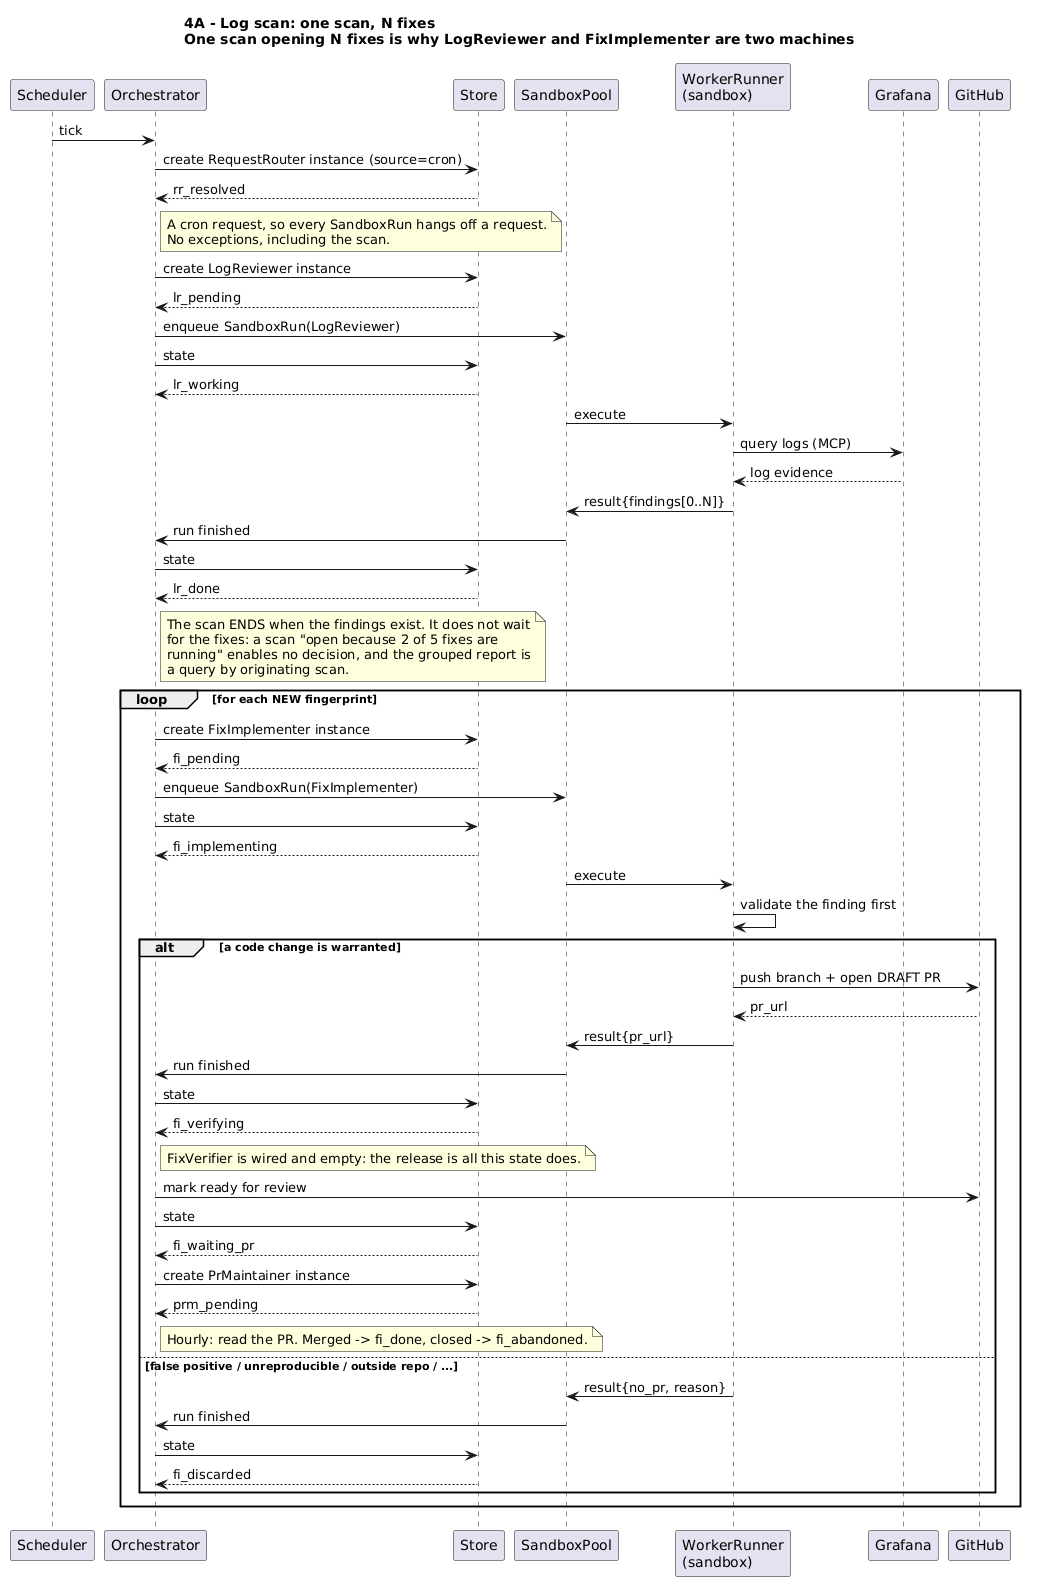

The diagram above was rendered by PlantUML. Its source (embedded in the PNG):
@startuml
title 4A - Log scan: one scan, N fixes\nOne scan opening N fixes is why LogReviewer and FixImplementer are two machines

skinparam defaultTextAlignment left
skinparam sequenceMessageAlign left
skinparam responseMessageBelowArrow true

participant "Scheduler" as SCH
participant "Orchestrator" as O
participant "Store" as S
participant "SandboxPool" as P
participant "WorkerRunner\n(sandbox)" as R
participant Grafana
participant GitHub

SCH -> O: tick
O -> S: create RequestRouter instance (source=cron)
return rr_resolved
note right of O
  A cron request, so every SandboxRun hangs off a request.
  No exceptions, including the scan.
end note
O -> S: create LogReviewer instance
return lr_pending
O -> P: enqueue SandboxRun(LogReviewer)
O -> S: state
return lr_working
P -> R: execute
R -> Grafana: query logs (MCP)
return log evidence
R -> P: result{findings[0..N]}
P -> O: run finished
O -> S: state
return lr_done

note right of O
  The scan ENDS when the findings exist. It does not wait
  for the fixes: a scan "open because 2 of 5 fixes are
  running" enables no decision, and the grouped report is
  a query by originating scan.
end note

loop for each NEW fingerprint
  O -> S: create FixImplementer instance
  return fi_pending
  O -> P: enqueue SandboxRun(FixImplementer)
  O -> S: state
  return fi_implementing
  P -> R: execute
  R -> R: validate the finding first
  alt a code change is warranted
    R -> GitHub: push branch + open DRAFT PR
    return pr_url
    R -> P: result{pr_url}
    P -> O: run finished
    O -> S: state
    return fi_verifying
    note right of O
      FixVerifier is wired and empty: the release is all this state does.
    end note
    O -> GitHub: mark ready for review
    O -> S: state
    return fi_waiting_pr
    O -> S: create PrMaintainer instance
    return prm_pending
    note right of O
      Hourly: read the PR. Merged -> fi_done, closed -> fi_abandoned.
    end note
  else false positive / unreproducible / outside repo / ...
    R -> P: result{no_pr, reason}
    P -> O: run finished
    O -> S: state
    return fi_discarded
  end
end
@enduml